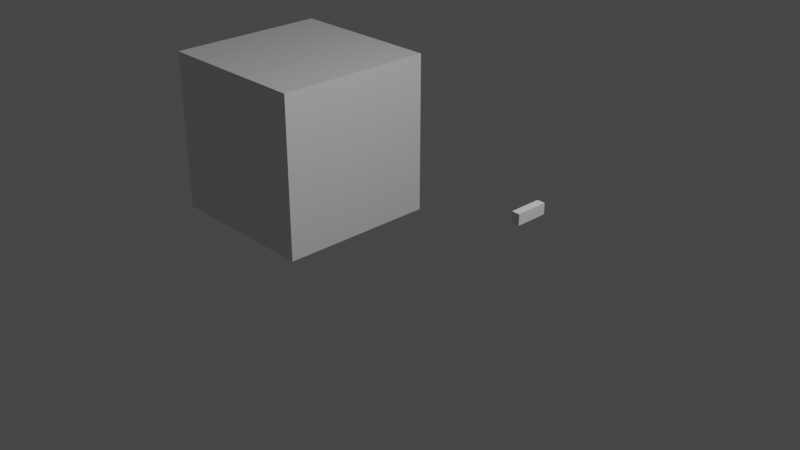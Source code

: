 # Source: untitled.blend  (saved by Blender 3.6.11; exported with 4.5.12 LTS)
import bpy
from mathutils import Matrix  # noqa: F401  (used for matrix-valued properties, if any)

bpy.ops.wm.read_factory_settings(use_empty=True)
scene = bpy.context.scene
scene.name = 'Scene'

# ---- collections
col_collection = bpy.data.collections.new('Collection'); scene.collection.children.link(col_collection)

# ---- materials (node trees are filled in below, after node groups)
mat_material = bpy.data.materials.new('Material')
mat_material.alpha_threshold = 0.0
mat_material.use_transparent_shadow = False
mat_material.roughness = 0.5
mat_material.line_color = (0.0, 0.0, 0.0, 1.0)

# ---- material node trees
mat_material.use_nodes = True; mat_material.node_tree.nodes.clear()
_N = mat_material.node_tree.nodes; _L = mat_material.node_tree.links
n0 = _N.new('ShaderNodeOutputMaterial'); n0.name = 'Material Output'; n0.location = (300, 300)
n1 = _N.new('ShaderNodeBsdfPrincipled'); n1.name = 'Principled BSDF'; n1.location = (10, 300)
n1.distribution = 'GGX'
n1.subsurface_method = 'RANDOM_WALK_SKIN'
n1.inputs[3].default_value = 1.45
n1.inputs[27].default_value = (0.0, 0.0, 0.0, 1.0)
n1.inputs[28].default_value = 1.0
_L.new(n1.outputs[0], n0.inputs[0])
n0.is_active_output = True

# ---- world
world_world = bpy.data.worlds.new('World'); scene.world = world_world
world_world.use_nodes = True; world_world.node_tree.nodes.clear()
_N = world_world.node_tree.nodes; _L = world_world.node_tree.links
n0 = _N.new('ShaderNodeOutputWorld'); n0.name = 'World Output'; n0.location = (300, 300)
n1 = _N.new('ShaderNodeBackground'); n1.name = 'Background'; n1.location = (10, 300)
n1.inputs[0].default_value = (0.05088, 0.05088, 0.05088, 1.0)
_L.new(n1.outputs[0], n0.inputs[0])
n0.is_active_output = True
world_world.color = (0.05088, 0.05088, 0.05088)
world_world.use_sun_shadow = False
world_world.sun_shadow_jitter_overblur = 0.0

# ---- cameras
cam_camera = bpy.data.cameras.new('Camera')
cam_camera.clip_end = 100.0
cam_camera.ortho_scale = 7.314

# ---- lights
light_light = bpy.data.lights.new('Light', 'POINT')
light_light.transmission_factor = 0.0
light_light.energy = 1000.0
light_light.shadow_soft_size = 0.1
light_light.shadow_maximum_resolution = 0.006
light_light.use_absolute_resolution = True

# ---- meshes
me_cube = bpy.data.meshes.new('Cube')
me_cube.from_pydata([(1.0, 1.0, 1.0), (1.0, 1.0, -1.0), (1.0, -1.0, 1.0), (1.0, -1.0, -1.0), (-1.0, 1.0, 1.0), (-1.0, 1.0, -1.0), (-1.0, -1.0, 1.0), (-1.0, -1.0, -1.0)], [], [(0, 4, 6, 2), (3, 2, 6, 7), (7, 6, 4, 5), (5, 1, 3, 7), (1, 0, 2, 3), (5, 4, 0, 1)])
_uv = me_cube.uv_layers.new(name='UVMap')
_uv.uv.foreach_set('vector', [0.625, 0.5, 0.875, 0.5, 0.875, 0.75, 0.625, 0.75, 0.375, 0.75, 0.625, 0.75, 0.625, 1.0, 0.375, 1.0, 0.375, 0.0, 0.625, 0.0, 0.625, 0.25, 0.375, 0.25, 0.125, 0.5, 0.375, 0.5, 0.375, 0.75, 0.125, 0.75, 0.375, 0.5, 0.625, 0.5, 0.625, 0.75, 0.375, 0.75, 0.375, 0.25, 0.625, 0.25, 0.625, 0.5, 0.375, 0.5])
me_cube.materials.append(mat_material)
me_cube.use_mirror_vertex_groups = False
me_cube.update()
me_cube_001 = bpy.data.meshes.new('Cube.001')
me_cube_001.from_pydata([(-0.0476, -0.1937, -0.06411), (-0.0476, -0.1937, 0.06411), (-0.0476, 0.1937, -0.06411), (-0.0476, 0.1937, 0.06411), (0.0476, -0.1937, -0.06411), (0.0476, -0.1937, 0.06411), (0.0476, 0.1937, -0.06411), (0.0476, 0.1937, 0.06411)], [], [(0, 1, 3, 2), (2, 3, 7, 6), (6, 7, 5, 4), (4, 5, 1, 0), (2, 6, 4, 0), (7, 3, 1, 5)])
_uv = me_cube_001.uv_layers.new(name='UVMap')
_uv.uv.foreach_set('vector', [0.375, 0.0, 0.625, 0.0, 0.625, 0.25, 0.375, 0.25, 0.375, 0.25, 0.625, 0.25, 0.625, 0.5, 0.375, 0.5, 0.375, 0.5, 0.625, 0.5, 0.625, 0.75, 0.375, 0.75, 0.375, 0.75, 0.625, 0.75, 0.625, 1.0, 0.375, 1.0, 0.125, 0.5, 0.375, 0.5, 0.375, 0.75, 0.125, 0.75, 0.625, 0.5, 0.875, 0.5, 0.875, 0.75, 0.625, 0.75])
me_cube_001.update()

# ---- objects
ob_cube = bpy.data.objects.new('Cube', me_cube)
ob_light = bpy.data.objects.new('Light', light_light)
ob_camera = bpy.data.objects.new('Camera', cam_camera)
ob_cube_001 = bpy.data.objects.new('Cube.001', me_cube_001)

# ---- transforms, parenting, visibility, modifiers, constraints
ob_cube.location = (-2.509, 0.767, 0.0)
ob_cube.lock_rotations_4d = False
ob_cube.empty_display_type = 'ARROWS'
ob_cube.lineart.crease_threshold = 0.0
ob_light.location = (4.076, 1.005, 5.904)
ob_light.rotation_euler = (0.6503, 0.05522, 1.866)
ob_light.lock_rotations_4d = False
ob_light.empty_display_type = 'ARROWS'
ob_light.color = (0.0, 0.0, 0.0, 0.0)
ob_light.lineart.crease_threshold = 0.0
ob_camera.location = (7.359, -6.926, 4.958)
ob_camera.rotation_euler = (1.109, 0.0, 0.8149)
ob_camera.lock_rotations_4d = False
ob_camera.empty_display_type = 'ARROWS'
ob_camera.color = (0.0, 0.0, 0.0, 0.0)
ob_camera.display_type = 'WIRE'
ob_camera.lineart.crease_threshold = 0.0
ob_cube_001.location = (0.8906, 0.9527, 0.06411)

# ---- collection membership
col_collection.objects.link(ob_cube)
col_collection.objects.link(ob_light)
col_collection.objects.link(ob_camera)
col_collection.objects.link(ob_cube_001)

# ---- scene / render settings (as saved in the file)
scene.camera = ob_camera
scene.frame_start = 1; scene.frame_end = 250; scene.frame_set(1)
scene.render.engine = 'BLENDER_EEVEE_NEXT'
scene.cycles.sampling_pattern = 'TABULATED_SOBOL'
scene.view_settings.view_transform = 'Filmic'
bpy.context.view_layer.update()
